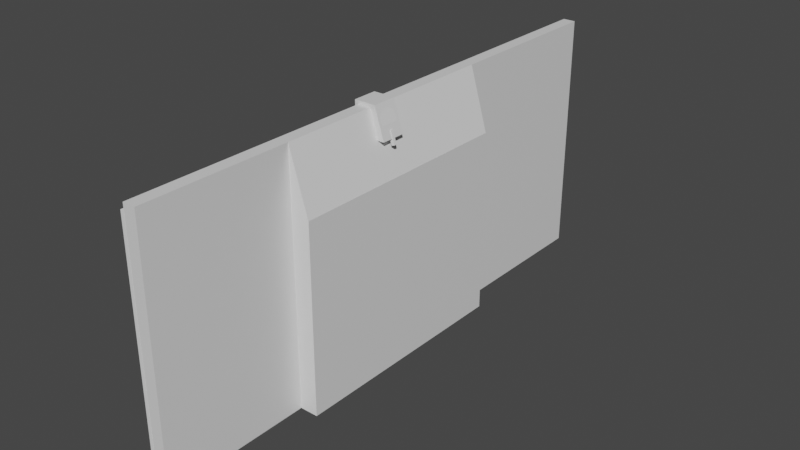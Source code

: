 # Source: watch-mount.blend  (saved by Blender 3.3.6; exported with 4.5.12 LTS)
import bpy
from mathutils import Matrix  # noqa: F401  (used for matrix-valued properties, if any)

bpy.ops.wm.read_factory_settings(use_empty=True)
scene = bpy.context.scene
scene.name = 'Scene'

# ---- materials (node trees are filled in below, after node groups)
mat_material = bpy.data.materials.new('Material')
mat_material.alpha_threshold = 0.0
mat_material.use_transparent_shadow = False
mat_material.line_color = (0.0, 0.0, 0.0, 1.0)

# ---- material node trees
mat_material.use_nodes = True; mat_material.node_tree.nodes.clear()
_N = mat_material.node_tree.nodes; _L = mat_material.node_tree.links
n0 = _N.new('ShaderNodeOutputMaterial'); n0.name = 'Material Output'; n0.location = (300, 300)
n1 = _N.new('ShaderNodeBsdfPrincipled'); n1.name = 'Principled BSDF'; n1.location = (10, 300)
n1.distribution = 'GGX'
n1.subsurface_method = 'RANDOM_WALK_SKIN'
n1.inputs[2].default_value = 0.4
n1.inputs[3].default_value = 1.45
n1.inputs[27].default_value = (0.0, 0.0, 0.0, 1.0)
n1.inputs[28].default_value = 1.0
_L.new(n1.outputs[0], n0.inputs[0])
n0.is_active_output = True

# ---- world
world_world = bpy.data.worlds.new('World'); scene.world = world_world
world_world.use_nodes = True; world_world.node_tree.nodes.clear()
_N = world_world.node_tree.nodes; _L = world_world.node_tree.links
n0 = _N.new('ShaderNodeOutputWorld'); n0.name = 'World Output'; n0.location = (300, 300)
n1 = _N.new('ShaderNodeBackground'); n1.name = 'Background'; n1.location = (10, 300)
n1.inputs[0].default_value = (0.05088, 0.05088, 0.05088, 1.0)
_L.new(n1.outputs[0], n0.inputs[0])
n0.is_active_output = True
world_world.color = (0.05088, 0.05088, 0.05088)
world_world.use_sun_shadow = False
world_world.sun_shadow_jitter_overblur = 0.0

# ---- meshes
me_cube = bpy.data.meshes.new('Cube')
me_cube.from_pydata([(0.9207, 0.3, 1.0), (1.768, 0.3, -5.0), (0.9207, -0.3, 1.0), (1.768, -0.3, -5.0), (-1.0, 0.3, 1.0), (-1.0, 0.3, -5.0), (-1.0, -0.3, 1.0), (-1.0, -0.3, -5.0), (1.625, 0.2669, 1.22)], [], [(0, 4, 6, 2), (3, 2, 6, 7), (7, 6, 4, 5), (5, 1, 3, 7), (1, 0, 2, 3), (5, 4, 0, 1)])
_uv = me_cube.uv_layers.new(name='UVMap')
_uv.uv.foreach_set('vector', [0.625, 0.5, 0.875, 0.5, 0.875, 0.75, 0.625, 0.75, 0.375, 0.75, 0.625, 0.75, 0.625, 1.0, 0.375, 1.0, 0.375, 0.0, 0.625, 0.0, 0.625, 0.25, 0.375, 0.25, 0.125, 0.5, 0.375, 0.5, 0.375, 0.75, 0.125, 0.75, 0.375, 0.5, 0.625, 0.5, 0.625, 0.75, 0.375, 0.75, 0.375, 0.25, 0.625, 0.25, 0.625, 0.5, 0.375, 0.5])
me_cube.materials.append(mat_material)
me_cube.use_mirror_vertex_groups = False
me_cube.update()
me_cube_005 = bpy.data.meshes.new('Cube.005')
me_cube_005.from_pydata([(1.0, 1.0, 1.0), (1.0, 1.0, -1.0), (1.0, -0.8333, 1.0), (1.0, -0.8333, -1.0), (-1.0, 1.0, 1.0), (-1.0, 1.0, -1.0), (-1.0, -0.8333, 1.0), (-1.0, -0.8333, -1.0), (1.0, 1.0, -1.0), (1.0, -0.8333, -1.0)], [(9, 8)], [(0, 4, 6, 2), (3, 2, 6, 7), (7, 6, 4, 5), (5, 1, 3, 7), (1, 0, 2, 3), (5, 4, 0, 1)])
_uv = me_cube_005.uv_layers.new(name='UVMap')
_uv.uv.foreach_set('vector', [0.625, 0.5, 0.875, 0.5, 0.875, 0.75, 0.625, 0.75, 0.375, 0.75, 0.625, 0.75, 0.625, 1.0, 0.375, 1.0, 0.375, 0.0, 0.625, 0.0, 0.625, 0.25, 0.375, 0.25, 0.125, 0.5, 0.375, 0.5, 0.375, 0.75, 0.125, 0.75, 0.375, 0.5, 0.625, 0.5, 0.625, 0.75, 0.375, 0.75, 0.375, 0.25, 0.625, 0.25, 0.625, 0.5, 0.375, 0.5])
me_cube_005.materials.append(mat_material)
me_cube_005.use_mirror_vertex_groups = False
me_cube_005.update()
me_cube_006 = bpy.data.meshes.new('Cube.006')
me_cube_006.from_pydata([(1.0, 1.0, 1.0), (1.0, 1.0, -1.0), (1.0, -0.8333, 1.0), (1.0, -0.8333, -1.0), (-1.0, 1.0, 1.0), (-1.0, 1.0, -1.0), (-1.0, -0.8333, 1.0), (-1.0, -0.8333, -1.0), (1.0, 1.0, -1.0), (1.0, -0.8333, -1.0)], [(9, 8)], [(0, 4, 6, 2), (3, 2, 6, 7), (7, 6, 4, 5), (5, 1, 3, 7), (1, 0, 2, 3), (5, 4, 0, 1)])
_uv = me_cube_006.uv_layers.new(name='UVMap')
_uv.uv.foreach_set('vector', [0.625, 0.5, 0.875, 0.5, 0.875, 0.75, 0.625, 0.75, 0.375, 0.75, 0.625, 0.75, 0.625, 1.0, 0.375, 1.0, 0.375, 0.0, 0.625, 0.0, 0.625, 0.25, 0.375, 0.25, 0.125, 0.5, 0.375, 0.5, 0.375, 0.75, 0.125, 0.75, 0.375, 0.5, 0.625, 0.5, 0.625, 0.75, 0.375, 0.75, 0.375, 0.25, 0.625, 0.25, 0.625, 0.5, 0.375, 0.5])
me_cube_006.materials.append(mat_material)
me_cube_006.use_mirror_vertex_groups = False
me_cube_006.update()
me_cube_007 = bpy.data.meshes.new('Cube.007')
me_cube_007.from_pydata([(-0.034, -0.034, -0.034), (-0.034, -0.034, 0.034), (-0.034, 0.034, -0.034), (-0.034, 0.034, 0.034), (0.034, -0.034, -0.034), (-0.034, -0.034, 0.034), (0.034, 0.034, -0.034), (-0.034, 0.034, 0.034)], [], [(0, 1, 3, 2), (2, 3, 7, 6), (6, 7, 5, 4), (4, 5, 1, 0), (2, 6, 4, 0), (7, 3, 1, 5)])
_uv = me_cube_007.uv_layers.new(name='UVMap')
_uv.uv.foreach_set('vector', [0.375, 0.0, 0.625, 0.0, 0.625, 0.25, 0.375, 0.25, 0.375, 0.25, 0.625, 0.25, 0.625, 0.5, 0.375, 0.5, 0.375, 0.5, 0.625, 0.5, 0.625, 0.75, 0.375, 0.75, 0.375, 0.75, 0.625, 0.75, 0.625, 1.0, 0.375, 1.0, 0.125, 0.5, 0.375, 0.5, 0.375, 0.75, 0.125, 0.75, 0.625, 0.5, 0.875, 0.5, 0.875, 0.75, 0.625, 0.75])
me_cube_007.update()
me_cube_001 = bpy.data.meshes.new('Cube.001')
me_cube_001.from_pydata([(-0.000331, -0.005, -0.003644), (-0.000331, -0.005, 0.005), (-0.000331, 0.005, -0.003644), (-0.000331, 0.005, 0.005), (0.005, -0.005, -0.003644), (0.005, -0.005, 0.005), (0.005, 0.005, -0.003644), (0.005, 0.005, 0.005)], [], [(0, 1, 3, 2), (2, 3, 7, 6), (6, 7, 5, 4), (4, 5, 1, 0), (2, 6, 4, 0), (7, 3, 1, 5)])
_uv = me_cube_001.uv_layers.new(name='UVMap')
_uv.uv.foreach_set('vector', [0.375, 0.0, 0.625, 0.0, 0.625, 0.25, 0.375, 0.25, 0.375, 0.25, 0.625, 0.25, 0.625, 0.5, 0.375, 0.5, 0.375, 0.5, 0.625, 0.5, 0.625, 0.75, 0.375, 0.75, 0.375, 0.75, 0.625, 0.75, 0.625, 1.0, 0.375, 1.0, 0.125, 0.5, 0.375, 0.5, 0.375, 0.75, 0.125, 0.75, 0.625, 0.5, 0.875, 0.5, 0.875, 0.75, 0.625, 0.75])
me_cube_001.update()
me_cylinder_001 = bpy.data.meshes.new('Cylinder.001')
me_cylinder_001.from_pydata([(0.0, 0.01385, -0.003325), (0.0, 0.01385, 0.003325), (0.0006793, 0.01383, -0.003325), (0.0006793, 0.01383, 0.003325), (0.001357, 0.01378, -0.003325), (0.001357, 0.01378, 0.003325), (0.002031, 0.0137, -0.003325), (0.002031, 0.0137, 0.003325), (0.002701, 0.01358, -0.003325), (0.002701, 0.01358, 0.003325), (0.003364, 0.01343, -0.003325), (0.003364, 0.01343, 0.003325), (0.004019, 0.01325, -0.003325), (0.004019, 0.01325, 0.003325), (0.004664, 0.01304, -0.003325), (0.004664, 0.01304, 0.003325), (0.005298, 0.01279, -0.003325), (0.005298, 0.01279, 0.003325), (0.00592, 0.01252, -0.003325), (0.00592, 0.01252, 0.003325), (0.006526, 0.01221, -0.003325), (0.006526, 0.01221, 0.003325), (0.007118, 0.01188, -0.003325), (0.007118, 0.01188, 0.003325), (0.007692, 0.01151, -0.003325), (0.007692, 0.01151, 0.003325), (0.008247, 0.01112, -0.003325), (0.008247, 0.01112, 0.003325), (0.008783, 0.0107, -0.003325), (0.008783, 0.0107, 0.003325), (0.009298, 0.01026, -0.003325), (0.009298, 0.01026, 0.003325), (0.00979, 0.00979, -0.003325), (0.00979, 0.00979, 0.003325), (0.01026, 0.009298, -0.003325), (0.01026, 0.009298, 0.003325), (0.0107, 0.008783, -0.003325), (0.0107, 0.008783, 0.003325), (0.01112, 0.008247, -0.003325), (0.01112, 0.008247, 0.003325), (0.01151, 0.007692, -0.003325), (0.01151, 0.007692, 0.003325), (0.01188, 0.007118, -0.003325), (0.01188, 0.007118, 0.003325), (0.01221, 0.006526, -0.003325), (0.01221, 0.006526, 0.003325), (0.01252, 0.00592, -0.003325), (0.01252, 0.00592, 0.003325), (0.01279, 0.005298, -0.003325), (0.01279, 0.005298, 0.003325), (0.01304, 0.004664, -0.003325), (0.01304, 0.004664, 0.003325), (0.01325, 0.004019, -0.003325), (0.01325, 0.004019, 0.003325), (0.01343, 0.003364, -0.003325), (0.01343, 0.003364, 0.003325), (0.01358, 0.002701, -0.003325), (0.01358, 0.002701, 0.003325), (0.0137, 0.002031, -0.003325), (0.0137, 0.002031, 0.003325), (0.01378, 0.001357, -0.003325), (0.01378, 0.001357, 0.003325), (0.01383, 0.0006793, -0.003325), (0.01383, 0.0006793, 0.003325), (0.01385, 0.0, -0.003325), (0.01385, 0.0, 0.003325), (0.01383, -0.0006793, -0.003325), (0.01383, -0.0006793, 0.003325), (0.01378, -0.001357, -0.003325), (0.01378, -0.001357, 0.003325), (0.0137, -0.002031, -0.003325), (0.0137, -0.002031, 0.003325), (0.01358, -0.002701, -0.003325), (0.01358, -0.002701, 0.003325), (0.01343, -0.003364, -0.003325), (0.01343, -0.003364, 0.003325), (0.01325, -0.004019, -0.003325), (0.01325, -0.004019, 0.003325), (0.01304, -0.004664, -0.003325), (0.01304, -0.004664, 0.003325), (0.01279, -0.005298, -0.003325), (0.01279, -0.005298, 0.003325), (0.01252, -0.00592, -0.003325), (0.01252, -0.00592, 0.003325), (0.01221, -0.006526, -0.003325), (0.01221, -0.006526, 0.003325), (0.01188, -0.007118, -0.003325), (0.01188, -0.007118, 0.003325), (0.01151, -0.007692, -0.003325), (0.01151, -0.007692, 0.003325), (0.01112, -0.008247, -0.003325), (0.01112, -0.008247, 0.003325), (0.0107, -0.008783, -0.003325), (0.0107, -0.008783, 0.003325), (0.01026, -0.009298, -0.003325), (0.01026, -0.009298, 0.003325), (0.00979, -0.00979, -0.003325), (0.00979, -0.00979, 0.003325), (0.009298, -0.01026, -0.003325), (0.009298, -0.01026, 0.003325), (0.008783, -0.0107, -0.003325), (0.008783, -0.0107, 0.003325), (0.008247, -0.01112, -0.003325), (0.008247, -0.01112, 0.003325), (0.007692, -0.01151, -0.003325), (0.007692, -0.01151, 0.003325), (0.007118, -0.01188, -0.003325), (0.007118, -0.01188, 0.003325), (0.006526, -0.01221, -0.003325), (0.006526, -0.01221, 0.003325), (0.00592, -0.01252, -0.003325), (0.00592, -0.01252, 0.003325), (0.005298, -0.01279, -0.003325), (0.005298, -0.01279, 0.003325), (0.004664, -0.01304, -0.003325), (0.004664, -0.01304, 0.003325), (0.004019, -0.01325, -0.003325), (0.004019, -0.01325, 0.003325), (0.003364, -0.01343, -0.003325), (0.003364, -0.01343, 0.003325), (0.002701, -0.01358, -0.003325), (0.002701, -0.01358, 0.003325), (0.002031, -0.0137, -0.003325), (0.002031, -0.0137, 0.003325), (0.001357, -0.01378, -0.003325), (0.001357, -0.01378, 0.003325), (0.0006793, -0.01383, -0.003325), (0.0006793, -0.01383, 0.003325), (0.0, -0.01385, -0.003325), (0.0, -0.01385, 0.003325), (-0.0006793, -0.01383, -0.003325), (-0.0006793, -0.01383, 0.003325), (-0.001357, -0.01378, -0.003325), (-0.001357, -0.01378, 0.003325), (-0.002031, -0.0137, -0.003325), (-0.002031, -0.0137, 0.003325), (-0.002701, -0.01358, -0.003325), (-0.002701, -0.01358, 0.003325), (-0.003364, -0.01343, -0.003325), (-0.003364, -0.01343, 0.003325), (-0.004019, -0.01325, -0.003325), (-0.004019, -0.01325, 0.003325), (-0.004664, -0.01304, -0.003325), (-0.004664, -0.01304, 0.003325), (-0.005298, -0.01279, -0.003325), (-0.005298, -0.01279, 0.003325), (-0.00592, -0.01252, -0.003325), (-0.00592, -0.01252, 0.003325), (-0.006526, -0.01221, -0.003325), (-0.006526, -0.01221, 0.003325), (-0.007118, -0.01188, -0.003325), (-0.007118, -0.01188, 0.003325), (-0.007692, -0.01151, -0.003325), (-0.007692, -0.01151, 0.003325), (-0.008247, -0.01112, -0.003325), (-0.008247, -0.01112, 0.003325), (-0.008783, -0.0107, -0.003325), (-0.008783, -0.0107, 0.003325), (-0.009298, -0.01026, -0.003325), (-0.009298, -0.01026, 0.003325), (-0.00979, -0.00979, -0.003325), (-0.00979, -0.00979, 0.003325), (-0.01026, -0.009298, -0.003325), (-0.01026, -0.009298, 0.003325), (-0.0107, -0.008783, -0.003325), (-0.0107, -0.008783, 0.003325), (-0.01112, -0.008247, -0.003325), (-0.01112, -0.008247, 0.003325), (-0.01151, -0.007692, -0.003325), (-0.01151, -0.007692, 0.003325), (-0.01188, -0.007118, -0.003325), (-0.01188, -0.007118, 0.003325), (-0.01221, -0.006526, -0.003325), (-0.01221, -0.006526, 0.003325), (-0.01252, -0.00592, -0.003325), (-0.01252, -0.00592, 0.003325), (-0.01279, -0.005298, -0.003325), (-0.01279, -0.005298, 0.003325), (-0.01304, -0.004664, -0.003325), (-0.01304, -0.004664, 0.003325), (-0.01325, -0.004019, -0.003325), (-0.01325, -0.004019, 0.003325), (-0.01343, -0.003364, -0.003325), (-0.01343, -0.003364, 0.003325), (-0.01358, -0.002701, -0.003325), (-0.01358, -0.002701, 0.003325), (-0.0137, -0.002031, -0.003325), (-0.0137, -0.002031, 0.003325), (-0.01378, -0.001357, -0.003325), (-0.01378, -0.001357, 0.003325), (-0.01383, -0.0006793, -0.003325), (-0.01383, -0.0006793, 0.003325), (-0.01385, 0.0, -0.003325), (-0.01385, 0.0, 0.003325), (-0.01383, 0.0006793, -0.003325), (-0.01383, 0.0006793, 0.003325), (-0.01378, 0.001357, -0.003325), (-0.01378, 0.001357, 0.003325), (-0.0137, 0.002031, -0.003325), (-0.0137, 0.002031, 0.003325), (-0.01358, 0.002701, -0.003325), (-0.01358, 0.002701, 0.003325), (-0.01343, 0.003364, -0.003325), (-0.01343, 0.003364, 0.003325), (-0.01325, 0.004019, -0.003325), (-0.01325, 0.004019, 0.003325), (-0.01304, 0.004664, -0.003325), (-0.01304, 0.004664, 0.003325), (-0.01279, 0.005298, -0.003325), (-0.01279, 0.005298, 0.003325), (-0.01252, 0.00592, -0.003325), (-0.01252, 0.00592, 0.003325), (-0.01221, 0.006526, -0.003325), (-0.01221, 0.006526, 0.003325), (-0.01188, 0.007118, -0.003325), (-0.01188, 0.007118, 0.003325), (-0.01151, 0.007692, -0.003325), (-0.01151, 0.007692, 0.003325), (-0.01112, 0.008247, -0.003325), (-0.01112, 0.008247, 0.003325), (-0.0107, 0.008783, -0.003325), (-0.0107, 0.008783, 0.003325), (-0.01026, 0.009298, -0.003325), (-0.01026, 0.009298, 0.003325), (-0.00979, 0.00979, -0.003325), (-0.00979, 0.00979, 0.003325), (-0.009298, 0.01026, -0.003325), (-0.009298, 0.01026, 0.003325), (-0.008783, 0.0107, -0.003325), (-0.008783, 0.0107, 0.003325), (-0.008247, 0.01112, -0.003325), (-0.008247, 0.01112, 0.003325), (-0.007692, 0.01151, -0.003325), (-0.007692, 0.01151, 0.003325), (-0.007118, 0.01188, -0.003325), (-0.007118, 0.01188, 0.003325), (-0.006526, 0.01221, -0.003325), (-0.006526, 0.01221, 0.003325), (-0.00592, 0.01252, -0.003325), (-0.00592, 0.01252, 0.003325), (-0.005298, 0.01279, -0.003325), (-0.005298, 0.01279, 0.003325), (-0.004664, 0.01304, -0.003325), (-0.004664, 0.01304, 0.003325), (-0.004019, 0.01325, -0.003325), (-0.004019, 0.01325, 0.003325), (-0.003364, 0.01343, -0.003325), (-0.003364, 0.01343, 0.003325), (-0.002701, 0.01358, -0.003325), (-0.002701, 0.01358, 0.003325), (-0.002031, 0.0137, -0.003325), (-0.002031, 0.0137, 0.003325), (-0.001357, 0.01378, -0.003325), (-0.001357, 0.01378, 0.003325), (-0.0006793, 0.01383, -0.003325), (-0.0006793, 0.01383, 0.003325)], [], [(0, 1, 3, 2), (2, 3, 5, 4), (4, 5, 7, 6), (6, 7, 9, 8), (8, 9, 11, 10), (10, 11, 13, 12), (12, 13, 15, 14), (14, 15, 17, 16), (16, 17, 19, 18), (18, 19, 21, 20), (20, 21, 23, 22), (22, 23, 25, 24), (24, 25, 27, 26), (26, 27, 29, 28), (28, 29, 31, 30), (30, 31, 33, 32), (32, 33, 35, 34), (34, 35, 37, 36), (36, 37, 39, 38), (38, 39, 41, 40), (40, 41, 43, 42), (42, 43, 45, 44), (44, 45, 47, 46), (46, 47, 49, 48), (48, 49, 51, 50), (50, 51, 53, 52), (52, 53, 55, 54), (54, 55, 57, 56), (56, 57, 59, 58), (58, 59, 61, 60), (60, 61, 63, 62), (62, 63, 65, 64), (64, 65, 67, 66), (66, 67, 69, 68), (68, 69, 71, 70), (70, 71, 73, 72), (72, 73, 75, 74), (74, 75, 77, 76), (76, 77, 79, 78), (78, 79, 81, 80), (80, 81, 83, 82), (82, 83, 85, 84), (84, 85, 87, 86), (86, 87, 89, 88), (88, 89, 91, 90), (90, 91, 93, 92), (92, 93, 95, 94), (94, 95, 97, 96), (96, 97, 99, 98), (98, 99, 101, 100), (100, 101, 103, 102), (102, 103, 105, 104), (104, 105, 107, 106), (106, 107, 109, 108), (108, 109, 111, 110), (110, 111, 113, 112), (112, 113, 115, 114), (114, 115, 117, 116), (116, 117, 119, 118), (118, 119, 121, 120), (120, 121, 123, 122), (122, 123, 125, 124), (124, 125, 127, 126), (126, 127, 129, 128), (128, 129, 131, 130), (130, 131, 133, 132), (132, 133, 135, 134), (134, 135, 137, 136), (136, 137, 139, 138), (138, 139, 141, 140), (140, 141, 143, 142), (142, 143, 145, 144), (144, 145, 147, 146), (146, 147, 149, 148), (148, 149, 151, 150), (150, 151, 153, 152), (152, 153, 155, 154), (154, 155, 157, 156), (156, 157, 159, 158), (158, 159, 161, 160), (160, 161, 163, 162), (162, 163, 165, 164), (164, 165, 167, 166), (166, 167, 169, 168), (168, 169, 171, 170), (170, 171, 173, 172), (172, 173, 175, 174), (174, 175, 177, 176), (176, 177, 179, 178), (178, 179, 181, 180), (180, 181, 183, 182), (182, 183, 185, 184), (184, 185, 187, 186), (186, 187, 189, 188), (188, 189, 191, 190), (190, 191, 193, 192), (192, 193, 195, 194), (194, 195, 197, 196), (196, 197, 199, 198), (198, 199, 201, 200), (200, 201, 203, 202), (202, 203, 205, 204), (204, 205, 207, 206), (206, 207, 209, 208), (208, 209, 211, 210), (210, 211, 213, 212), (212, 213, 215, 214), (214, 215, 217, 216), (216, 217, 219, 218), (218, 219, 221, 220), (220, 221, 223, 222), (222, 223, 225, 224), (224, 225, 227, 226), (226, 227, 229, 228), (228, 229, 231, 230), (230, 231, 233, 232), (232, 233, 235, 234), (234, 235, 237, 236), (236, 237, 239, 238), (238, 239, 241, 240), (240, 241, 243, 242), (242, 243, 245, 244), (244, 245, 247, 246), (246, 247, 249, 248), (248, 249, 251, 250), (250, 251, 253, 252), (3, 1, 255, 253, 251, 249, 247, 245, 243, 241, 239, 237, 235, 233, 231, 229, 227, 225, 223, 221, 219, 217, 215, 213, 211, 209, 207, 205, 203, 201, 199, 197, 195, 193, 191, 189, 187, 185, 183, 181, 179, 177, 175, 173, 171, 169, 167, 165, 163, 161, 159, 157, 155, 153, 151, 149, 147, 145, 143, 141, 139, 137, 135, 133, 131, 129, 127, 125, 123, 121, 119, 117, 115, 113, 111, 109, 107, 105, 103, 101, 99, 97, 95, 93, 91, 89, 87, 85, 83, 81, 79, 77, 75, 73, 71, 69, 67, 65, 63, 61, 59, 57, 55, 53, 51, 49, 47, 45, 43, 41, 39, 37, 35, 33, 31, 29, 27, 25, 23, 21, 19, 17, 15, 13, 11, 9, 7, 5), (252, 253, 255, 254), (254, 255, 1, 0), (0, 2, 4, 6, 8, 10, 12, 14, 16, 18, 20, 22, 24, 26, 28, 30, 32, 34, 36, 38, 40, 42, 44, 46, 48, 50, 52, 54, 56, 58, 60, 62, 64, 66, 68, 70, 72, 74, 76, 78, 80, 82, 84, 86, 88, 90, 92, 94, 96, 98, 100, 102, 104, 106, 108, 110, 112, 114, 116, 118, 120, 122, 124, 126, 128, 130, 132, 134, 136, 138, 140, 142, 144, 146, 148, 150, 152, 154, 156, 158, 160, 162, 164, 166, 168, 170, 172, 174, 176, 178, 180, 182, 184, 186, 188, 190, 192, 194, 196, 198, 200, 202, 204, 206, 208, 210, 212, 214, 216, 218, 220, 222, 224, 226, 228, 230, 232, 234, 236, 238, 240, 242, 244, 246, 248, 250, 252, 254)])
_uv = me_cylinder_001.uv_layers.new(name='UVMap')
_uv.uv.foreach_set('vector', [1.0, 0.5, 1.0, 1.0, 0.9922, 1.0, 0.9922, 0.5, 0.9922, 0.5, 0.9922, 1.0, 0.9844, 1.0, 0.9844, 0.5, 0.9844, 0.5, 0.9844, 1.0, 0.9766, 1.0, 0.9766, 0.5, 0.9766, 0.5, 0.9766, 1.0, 0.9688, 1.0, 0.9688, 0.5, 0.9688, 0.5, 0.9688, 1.0, 0.9609, 1.0, 0.9609, 0.5, 0.9609, 0.5, 0.9609, 1.0, 0.9531, 1.0, 0.9531, 0.5, 0.9531, 0.5, 0.9531, 1.0, 0.9453, 1.0, 0.9453, 0.5, 0.9453, 0.5, 0.9453, 1.0, 0.9375, 1.0, 0.9375, 0.5, 0.9375, 0.5, 0.9375, 1.0, 0.9297, 1.0, 0.9297, 0.5, 0.9297, 0.5, 0.9297, 1.0, 0.9219, 1.0, 0.9219, 0.5, 0.9219, 0.5, 0.9219, 1.0, 0.9141, 1.0, 0.9141, 0.5, 0.9141, 0.5, 0.9141, 1.0, 0.9062, 1.0, 0.9062, 0.5, 0.9062, 0.5, 0.9062, 1.0, 0.8984, 1.0, 0.8984, 0.5, 0.8984, 0.5, 0.8984, 1.0, 0.8906, 1.0, 0.8906, 0.5, 0.8906, 0.5, 0.8906, 1.0, 0.8828, 1.0, 0.8828, 0.5, 0.8828, 0.5, 0.8828, 1.0, 0.875, 1.0, 0.875, 0.5, 0.875, 0.5, 0.875, 1.0, 0.8672, 1.0, 0.8672, 0.5, 0.8672, 0.5, 0.8672, 1.0, 0.8594, 1.0, 0.8594, 0.5, 0.8594, 0.5, 0.8594, 1.0, 0.8516, 1.0, 0.8516, 0.5, 0.8516, 0.5, 0.8516, 1.0, 0.8438, 1.0, 0.8438, 0.5, 0.8438, 0.5, 0.8438, 1.0, 0.8359, 1.0, 0.8359, 0.5, 0.8359, 0.5, 0.8359, 1.0, 0.8281, 1.0, 0.8281, 0.5, 0.8281, 0.5, 0.8281, 1.0, 0.8203, 1.0, 0.8203, 0.5, 0.8203, 0.5, 0.8203, 1.0, 0.8125, 1.0, 0.8125, 0.5, 0.8125, 0.5, 0.8125, 1.0, 0.8047, 1.0, 0.8047, 0.5, 0.8047, 0.5, 0.8047, 1.0, 0.7969, 1.0, 0.7969, 0.5, 0.7969, 0.5, 0.7969, 1.0, 0.7891, 1.0, 0.7891, 0.5, 0.7891, 0.5, 0.7891, 1.0, 0.7812, 1.0, 0.7812, 0.5, 0.7812, 0.5, 0.7812, 1.0, 0.7734, 1.0, 0.7734, 0.5, 0.7734, 0.5, 0.7734, 1.0, 0.7656, 1.0, 0.7656, 0.5, 0.7656, 0.5, 0.7656, 1.0, 0.7578, 1.0, 0.7578, 0.5, 0.7578, 0.5, 0.7578, 1.0, 0.75, 1.0, 0.75, 0.5, 0.75, 0.5, 0.75, 1.0, 0.7422, 1.0, 0.7422, 0.5, 0.7422, 0.5, 0.7422, 1.0, 0.7344, 1.0, 0.7344, 0.5, 0.7344, 0.5, 0.7344, 1.0, 0.7266, 1.0, 0.7266, 0.5, 0.7266, 0.5, 0.7266, 1.0, 0.7188, 1.0, 0.7188, 0.5, 0.7188, 0.5, 0.7188, 1.0, 0.7109, 1.0, 0.7109, 0.5, 0.7109, 0.5, 0.7109, 1.0, 0.7031, 1.0, 0.7031, 0.5, 0.7031, 0.5, 0.7031, 1.0, 0.6953, 1.0, 0.6953, 0.5, 0.6953, 0.5, 0.6953, 1.0, 0.6875, 1.0, 0.6875, 0.5, 0.6875, 0.5, 0.6875, 1.0, 0.6797, 1.0, 0.6797, 0.5, 0.6797, 0.5, 0.6797, 1.0, 0.6719, 1.0, 0.6719, 0.5, 0.6719, 0.5, 0.6719, 1.0, 0.6641, 1.0, 0.6641, 0.5, 0.6641, 0.5, 0.6641, 1.0, 0.6562, 1.0, 0.6562, 0.5, 0.6562, 0.5, 0.6562, 1.0, 0.6484, 1.0, 0.6484, 0.5, 0.6484, 0.5, 0.6484, 1.0, 0.6406, 1.0, 0.6406, 0.5, 0.6406, 0.5, 0.6406, 1.0, 0.6328, 1.0, 0.6328, 0.5, 0.6328, 0.5, 0.6328, 1.0, 0.625, 1.0, 0.625, 0.5, 0.625, 0.5, 0.625, 1.0, 0.6172, 1.0, 0.6172, 0.5, 0.6172, 0.5, 0.6172, 1.0, 0.6094, 1.0, 0.6094, 0.5, 0.6094, 0.5, 0.6094, 1.0, 0.6016, 1.0, 0.6016, 0.5, 0.6016, 0.5, 0.6016, 1.0, 0.5938, 1.0, 0.5938, 0.5, 0.5938, 0.5, 0.5938, 1.0, 0.5859, 1.0, 0.5859, 0.5, 0.5859, 0.5, 0.5859, 1.0, 0.5781, 1.0, 0.5781, 0.5, 0.5781, 0.5, 0.5781, 1.0, 0.5703, 1.0, 0.5703, 0.5, 0.5703, 0.5, 0.5703, 1.0, 0.5625, 1.0, 0.5625, 0.5, 0.5625, 0.5, 0.5625, 1.0, 0.5547, 1.0, 0.5547, 0.5, 0.5547, 0.5, 0.5547, 1.0, 0.5469, 1.0, 0.5469, 0.5, 0.5469, 0.5, 0.5469, 1.0, 0.5391, 1.0, 0.5391, 0.5, 0.5391, 0.5, 0.5391, 1.0, 0.5312, 1.0, 0.5312, 0.5, 0.5312, 0.5, 0.5312, 1.0, 0.5234, 1.0, 0.5234, 0.5, 0.5234, 0.5, 0.5234, 1.0, 0.5156, 1.0, 0.5156, 0.5, 0.5156, 0.5, 0.5156, 1.0, 0.5078, 1.0, 0.5078, 0.5, 0.5078, 0.5, 0.5078, 1.0, 0.5, 1.0, 0.5, 0.5, 0.5, 0.5, 0.5, 1.0, 0.4922, 1.0, 0.4922, 0.5, 0.4922, 0.5, 0.4922, 1.0, 0.4844, 1.0, 0.4844, 0.5, 0.4844, 0.5, 0.4844, 1.0, 0.4766, 1.0, 0.4766, 0.5, 0.4766, 0.5, 0.4766, 1.0, 0.4688, 1.0, 0.4688, 0.5, 0.4688, 0.5, 0.4688, 1.0, 0.4609, 1.0, 0.4609, 0.5, 0.4609, 0.5, 0.4609, 1.0, 0.4531, 1.0, 0.4531, 0.5, 0.4531, 0.5, 0.4531, 1.0, 0.4453, 1.0, 0.4453, 0.5, 0.4453, 0.5, 0.4453, 1.0, 0.4375, 1.0, 0.4375, 0.5, 0.4375, 0.5, 0.4375, 1.0, 0.4297, 1.0, 0.4297, 0.5, 0.4297, 0.5, 0.4297, 1.0, 0.4219, 1.0, 0.4219, 0.5, 0.4219, 0.5, 0.4219, 1.0, 0.4141, 1.0, 0.4141, 0.5, 0.4141, 0.5, 0.4141, 1.0, 0.4062, 1.0, 0.4062, 0.5, 0.4062, 0.5, 0.4062, 1.0, 0.3984, 1.0, 0.3984, 0.5, 0.3984, 0.5, 0.3984, 1.0, 0.3906, 1.0, 0.3906, 0.5, 0.3906, 0.5, 0.3906, 1.0, 0.3828, 1.0, 0.3828, 0.5, 0.3828, 0.5, 0.3828, 1.0, 0.375, 1.0, 0.375, 0.5, 0.375, 0.5, 0.375, 1.0, 0.3672, 1.0, 0.3672, 0.5, 0.3672, 0.5, 0.3672, 1.0, 0.3594, 1.0, 0.3594, 0.5, 0.3594, 0.5, 0.3594, 1.0, 0.3516, 1.0, 0.3516, 0.5, 0.3516, 0.5, 0.3516, 1.0, 0.3438, 1.0, 0.3438, 0.5, 0.3438, 0.5, 0.3438, 1.0, 0.3359, 1.0, 0.3359, 0.5, 0.3359, 0.5, 0.3359, 1.0, 0.3281, 1.0, 0.3281, 0.5, 0.3281, 0.5, 0.3281, 1.0, 0.3203, 1.0, 0.3203, 0.5, 0.3203, 0.5, 0.3203, 1.0, 0.3125, 1.0, 0.3125, 0.5, 0.3125, 0.5, 0.3125, 1.0, 0.3047, 1.0, 0.3047, 0.5, 0.3047, 0.5, 0.3047, 1.0, 0.2969, 1.0, 0.2969, 0.5, 0.2969, 0.5, 0.2969, 1.0, 0.2891, 1.0, 0.2891, 0.5, 0.2891, 0.5, 0.2891, 1.0, 0.2812, 1.0, 0.2812, 0.5, 0.2812, 0.5, 0.2812, 1.0, 0.2734, 1.0, 0.2734, 0.5, 0.2734, 0.5, 0.2734, 1.0, 0.2656, 1.0, 0.2656, 0.5, 0.2656, 0.5, 0.2656, 1.0, 0.2578, 1.0, 0.2578, 0.5, 0.2578, 0.5, 0.2578, 1.0, 0.25, 1.0, 0.25, 0.5, 0.25, 0.5, 0.25, 1.0, 0.2422, 1.0, 0.2422, 0.5, 0.2422, 0.5, 0.2422, 1.0, 0.2344, 1.0, 0.2344, 0.5, 0.2344, 0.5, 0.2344, 1.0, 0.2266, 1.0, 0.2266, 0.5, 0.2266, 0.5, 0.2266, 1.0, 0.2188, 1.0, 0.2188, 0.5, 0.2188, 0.5, 0.2188, 1.0, 0.2109, 1.0, 0.2109, 0.5, 0.2109, 0.5, 0.2109, 1.0, 0.2031, 1.0, 0.2031, 0.5, 0.2031, 0.5, 0.2031, 1.0, 0.1953, 1.0, 0.1953, 0.5, 0.1953, 0.5, 0.1953, 1.0, 0.1875, 1.0, 0.1875, 0.5, 0.1875, 0.5, 0.1875, 1.0, 0.1797, 1.0, 0.1797, 0.5, 0.1797, 0.5, 0.1797, 1.0, 0.1719, 1.0, 0.1719, 0.5, 0.1719, 0.5, 0.1719, 1.0, 0.1641, 1.0, 0.1641, 0.5, 0.1641, 0.5, 0.1641, 1.0, 0.1562, 1.0, 0.1562, 0.5, 0.1562, 0.5, 0.1562, 1.0, 0.1484, 1.0, 0.1484, 0.5, 0.1484, 0.5, 0.1484, 1.0, 0.1406, 1.0, 0.1406, 0.5, 0.1406, 0.5, 0.1406, 1.0, 0.1328, 1.0, 0.1328, 0.5, 0.1328, 0.5, 0.1328, 1.0, 0.125, 1.0, 0.125, 0.5, 0.125, 0.5, 0.125, 1.0, 0.1172, 1.0, 0.1172, 0.5, 0.1172, 0.5, 0.1172, 1.0, 0.1094, 1.0, 0.1094, 0.5, 0.1094, 0.5, 0.1094, 1.0, 0.1016, 1.0, 0.1016, 0.5, 0.1016, 0.5, 0.1016, 1.0, 0.09375, 1.0, 0.09375, 0.5, 0.09375, 0.5, 0.09375, 1.0, 0.08594, 1.0, 0.08594, 0.5, 0.08594, 0.5, 0.08594, 1.0, 0.07812, 1.0, 0.07812, 0.5, 0.07812, 0.5, 0.07812, 1.0, 0.07031, 1.0, 0.07031, 0.5, 0.07031, 0.5, 0.07031, 1.0, 0.0625, 1.0, 0.0625, 0.5, 0.0625, 0.5, 0.0625, 1.0, 0.05469, 1.0, 0.05469, 0.5, 0.05469, 0.5, 0.05469, 1.0, 0.04688, 1.0, 0.04688, 0.5, 0.04688, 0.5, 0.04688, 1.0, 0.03906, 1.0, 0.03906, 0.5, 0.03906, 0.5, 0.03906, 1.0, 0.03125, 1.0, 0.03125, 0.5, 0.03125, 0.5, 0.03125, 1.0, 0.02344, 1.0, 0.02344, 0.5, 0.02344, 0.5, 0.02344, 1.0, 0.01562, 1.0, 0.01562, 0.5, 0.2618, 0.4897, 0.25, 0.49, 0.2382, 0.4897, 0.2265, 0.4888, 0.2148, 0.4874, 0.2032, 0.4854, 0.1917, 0.4828, 0.1803, 0.4797, 0.1691, 0.476, 0.1582, 0.4717, 0.1474, 0.467, 0.1369, 0.4617, 0.1266, 0.4559, 0.1167, 0.4496, 0.107, 0.4428, 0.09775, 0.4355, 0.08883, 0.4278, 0.08029, 0.4197, 0.07217, 0.4112, 0.06448, 0.4023, 0.05723, 0.393, 0.05045, 0.3833, 0.04415, 0.3734, 0.03834, 0.3631, 0.03304, 0.3526, 0.02827, 0.3418, 0.02403, 0.3309, 0.02033, 0.3197, 0.01719, 0.3083, 0.01461, 0.2968, 0.0126, 0.2852, 0.01116, 0.2735, 0.01029, 0.2618, 0.01, 0.25, 0.01029, 0.2382, 0.01116, 0.2265, 0.0126, 0.2148, 0.01461, 0.2032, 0.01719, 0.1917, 0.02033, 0.1803, 0.02403, 0.1691, 0.02827, 0.1582, 0.03304, 0.1474, 0.03834, 0.1369, 0.04415, 0.1266, 0.05045, 0.1167, 0.05723, 0.107, 0.06448, 0.09775, 0.07217, 0.08883, 0.08029, 0.08029, 0.08883, 0.07217, 0.09775, 0.06448, 0.107, 0.05723, 0.1167, 0.05045, 0.1266, 0.04415, 0.1369, 0.03834, 0.1474, 0.03304, 0.1582, 0.02827, 0.1691, 0.02403, 0.1803, 0.02033, 0.1917, 0.01719, 0.2032, 0.01461, 0.2148, 0.0126, 0.2265, 0.01116, 0.2382, 0.01029, 0.25, 0.01, 0.2618, 0.01029, 0.2735, 0.01116, 0.2852, 0.0126, 0.2968, 0.01461, 0.3083, 0.01719, 0.3197, 0.02033, 0.3309, 0.02403, 0.3418, 0.02827, 0.3526, 0.03304, 0.3631, 0.03834, 0.3734, 0.04415, 0.3833, 0.05045, 0.393, 0.05723, 0.4023, 0.06448, 0.4112, 0.07217, 0.4197, 0.08029, 0.4278, 0.08883, 0.4355, 0.09775, 0.4428, 0.107, 0.4496, 0.1167, 0.4559, 0.1266, 0.4617, 0.1369, 0.467, 0.1474, 0.4717, 0.1582, 0.476, 0.1691, 0.4797, 0.1803, 0.4828, 0.1917, 0.4854, 0.2032, 0.4874, 0.2148, 0.4888, 0.2265, 0.4897, 0.2382, 0.49, 0.25, 0.4897, 0.2618, 0.4888, 0.2735, 0.4874, 0.2852, 0.4854, 0.2968, 0.4828, 0.3083, 0.4797, 0.3197, 0.476, 0.3309, 0.4717, 0.3418, 0.467, 0.3526, 0.4617, 0.3631, 0.4559, 0.3734, 0.4496, 0.3833, 0.4428, 0.393, 0.4355, 0.4023, 0.4278, 0.4112, 0.4197, 0.4197, 0.4112, 0.4278, 0.4023, 0.4355, 0.393, 0.4428, 0.3833, 0.4496, 0.3734, 0.4559, 0.3631, 0.4617, 0.3526, 0.467, 0.3418, 0.4717, 0.3309, 0.476, 0.3197, 0.4797, 0.3083, 0.4828, 0.2968, 0.4854, 0.2852, 0.4874, 0.2735, 0.4888, 0.01562, 0.5, 0.01562, 1.0, 0.007812, 1.0, 0.007812, 0.5, 0.007812, 0.5, 0.007812, 1.0, 0.0, 1.0, 0.0, 0.5, 0.75, 0.49, 0.7618, 0.4897, 0.7735, 0.4888, 0.7852, 0.4874, 0.7968, 0.4854, 0.8083, 0.4828, 0.8197, 0.4797, 0.8309, 0.476, 0.8418, 0.4717, 0.8526, 0.467, 0.8631, 0.4617, 0.8734, 0.4559, 0.8833, 0.4496, 0.893, 0.4428, 0.9023, 0.4355, 0.9112, 0.4278, 0.9197, 0.4197, 0.9278, 0.4112, 0.9355, 0.4023, 0.9428, 0.393, 0.9496, 0.3833, 0.9559, 0.3734, 0.9617, 0.3631, 0.967, 0.3526, 0.9717, 0.3418, 0.976, 0.3309, 0.9797, 0.3197, 0.9828, 0.3083, 0.9854, 0.2968, 0.9874, 0.2852, 0.9888, 0.2735, 0.9897, 0.2618, 0.99, 0.25, 0.9897, 0.2382, 0.9888, 0.2265, 0.9874, 0.2148, 0.9854, 0.2032, 0.9828, 0.1917, 0.9797, 0.1803, 0.976, 0.1691, 0.9717, 0.1582, 0.967, 0.1474, 0.9617, 0.1369, 0.9559, 0.1266, 0.9496, 0.1167, 0.9428, 0.107, 0.9355, 0.09775, 0.9278, 0.08883, 0.9197, 0.08029, 0.9112, 0.07217, 0.9023, 0.06448, 0.893, 0.05723, 0.8833, 0.05045, 0.8734, 0.04415, 0.8631, 0.03834, 0.8526, 0.03304, 0.8418, 0.02827, 0.8309, 0.02403, 0.8197, 0.02033, 0.8083, 0.01719, 0.7968, 0.01461, 0.7852, 0.0126, 0.7735, 0.01116, 0.7618, 0.01029, 0.75, 0.01, 0.7382, 0.01029, 0.7265, 0.01116, 0.7148, 0.0126, 0.7032, 0.01461, 0.6917, 0.01719, 0.6803, 0.02033, 0.6691, 0.02403, 0.6582, 0.02827, 0.6474, 0.03304, 0.6369, 0.03834, 0.6266, 0.04415, 0.6167, 0.05045, 0.607, 0.05723, 0.5977, 0.06448, 0.5888, 0.07217, 0.5803, 0.08029, 0.5722, 0.08883, 0.5645, 0.09775, 0.5572, 0.107, 0.5504, 0.1167, 0.5441, 0.1266, 0.5383, 0.1369, 0.533, 0.1474, 0.5283, 0.1582, 0.524, 0.1691, 0.5203, 0.1803, 0.5172, 0.1917, 0.5146, 0.2032, 0.5126, 0.2148, 0.5112, 0.2265, 0.5103, 0.2382, 0.51, 0.25, 0.5103, 0.2618, 0.5112, 0.2735, 0.5126, 0.2852, 0.5146, 0.2968, 0.5172, 0.3083, 0.5203, 0.3197, 0.524, 0.3309, 0.5283, 0.3418, 0.533, 0.3526, 0.5383, 0.3631, 0.5441, 0.3734, 0.5504, 0.3833, 0.5572, 0.393, 0.5645, 0.4023, 0.5722, 0.4112, 0.5803, 0.4197, 0.5888, 0.4278, 0.5977, 0.4355, 0.607, 0.4428, 0.6167, 0.4496, 0.6266, 0.4559, 0.6369, 0.4617, 0.6474, 0.467, 0.6582, 0.4717, 0.6691, 0.476, 0.6803, 0.4797, 0.6917, 0.4828, 0.7032, 0.4854, 0.7148, 0.4874, 0.7265, 0.4888, 0.7382, 0.4897])
me_cylinder_001.update()
me_cylinder_002 = bpy.data.meshes.new('Cylinder.002')
me_cylinder_002.from_pydata([(0.0, 0.01385, -0.003325), (0.0, 0.01385, 0.003325), (0.0006793, 0.01383, -0.003325), (0.0006793, 0.01383, 0.003325), (0.001357, 0.01378, -0.003325), (0.001357, 0.01378, 0.003325), (0.002031, 0.0137, -0.003325), (0.002031, 0.0137, 0.003325), (0.002701, 0.01358, -0.003325), (0.002701, 0.01358, 0.003325), (0.003364, 0.01343, -0.003325), (0.003364, 0.01343, 0.003325), (0.004019, 0.01325, -0.003325), (0.004019, 0.01325, 0.003325), (0.004664, 0.01304, -0.003325), (0.004664, 0.01304, 0.003325), (0.005298, 0.01279, -0.003325), (0.005298, 0.01279, 0.003325), (0.00592, 0.01252, -0.003325), (0.00592, 0.01252, 0.003325), (0.006526, 0.01221, -0.003325), (0.006526, 0.01221, 0.003325), (0.007118, 0.01188, -0.003325), (0.007118, 0.01188, 0.003325), (0.007692, 0.01151, -0.003325), (0.007692, 0.01151, 0.003325), (0.008247, 0.01112, -0.003325), (0.008247, 0.01112, 0.003325), (0.008783, 0.0107, -0.003325), (0.008783, 0.0107, 0.003325), (0.009298, 0.01026, -0.003325), (0.009298, 0.01026, 0.003325), (0.00979, 0.00979, -0.003325), (0.00979, 0.00979, 0.003325), (0.01026, 0.009298, -0.003325), (0.01026, 0.009298, 0.003325), (0.0107, 0.008783, -0.003325), (0.0107, 0.008783, 0.003325), (0.01112, 0.008247, -0.003325), (0.01112, 0.008247, 0.003325), (0.01151, 0.007692, -0.003325), (0.01151, 0.007692, 0.003325), (0.01188, 0.007118, -0.003325), (0.01188, 0.007118, 0.003325), (0.01221, 0.006526, -0.003325), (0.01221, 0.006526, 0.003325), (0.01252, 0.00592, -0.003325), (0.01252, 0.00592, 0.003325), (0.01279, 0.005298, -0.003325), (0.01279, 0.005298, 0.003325), (0.01304, 0.004664, -0.003325), (0.01304, 0.004664, 0.003325), (0.01325, 0.004019, -0.003325), (0.01325, 0.004019, 0.003325), (0.01343, 0.003364, -0.003325), (0.01343, 0.003364, 0.003325), (0.01358, 0.002701, -0.003325), (0.01358, 0.002701, 0.003325), (0.0137, 0.002031, -0.003325), (0.0137, 0.002031, 0.003325), (0.01378, 0.001357, -0.003325), (0.01378, 0.001357, 0.003325), (0.01383, 0.0006793, -0.003325), (0.01383, 0.0006793, 0.003325), (0.01385, 0.0, -0.003325), (0.01385, 0.0, 0.003325), (0.01383, -0.0006793, -0.003325), (0.01383, -0.0006793, 0.003325), (0.01378, -0.001357, -0.003325), (0.01378, -0.001357, 0.003325), (0.0137, -0.002031, -0.003325), (0.0137, -0.002031, 0.003325), (0.01358, -0.002701, -0.003325), (0.01358, -0.002701, 0.003325), (0.01343, -0.003364, -0.003325), (0.01343, -0.003364, 0.003325), (0.01325, -0.004019, -0.003325), (0.01325, -0.004019, 0.003325), (0.01304, -0.004664, -0.003325), (0.01304, -0.004664, 0.003325), (0.01279, -0.005298, -0.003325), (0.01279, -0.005298, 0.003325), (0.01252, -0.00592, -0.003325), (0.01252, -0.00592, 0.003325), (0.01221, -0.006526, -0.003325), (0.01221, -0.006526, 0.003325), (0.01188, -0.007118, -0.003325), (0.01188, -0.007118, 0.003325), (0.01151, -0.007692, -0.003325), (0.01151, -0.007692, 0.003325), (0.01112, -0.008247, -0.003325), (0.01112, -0.008247, 0.003325), (0.0107, -0.008783, -0.003325), (0.0107, -0.008783, 0.003325), (0.01026, -0.009298, -0.003325), (0.01026, -0.009298, 0.003325), (0.00979, -0.00979, -0.003325), (0.00979, -0.00979, 0.003325), (0.009298, -0.01026, -0.003325), (0.009298, -0.01026, 0.003325), (0.008783, -0.0107, -0.003325), (0.008783, -0.0107, 0.003325), (0.008247, -0.01112, -0.003325), (0.008247, -0.01112, 0.003325), (0.007692, -0.01151, -0.003325), (0.007692, -0.01151, 0.003325), (0.007118, -0.01188, -0.003325), (0.007118, -0.01188, 0.003325), (0.006526, -0.01221, -0.003325), (0.006526, -0.01221, 0.003325), (0.00592, -0.01252, -0.003325), (0.00592, -0.01252, 0.003325), (0.005298, -0.01279, -0.003325), (0.005298, -0.01279, 0.003325), (0.004664, -0.01304, -0.003325), (0.004664, -0.01304, 0.003325), (0.004019, -0.01325, -0.003325), (0.004019, -0.01325, 0.003325), (0.003364, -0.01343, -0.003325), (0.003364, -0.01343, 0.003325), (0.002701, -0.01358, -0.003325), (0.002701, -0.01358, 0.003325), (0.002031, -0.0137, -0.003325), (0.002031, -0.0137, 0.003325), (0.001357, -0.01378, -0.003325), (0.001357, -0.01378, 0.003325), (0.0006793, -0.01383, -0.003325), (0.0006793, -0.01383, 0.003325), (0.0, -0.01385, -0.003325), (0.0, -0.01385, 0.003325), (-0.0006793, -0.01383, -0.003325), (-0.0006793, -0.01383, 0.003325), (-0.001357, -0.01378, -0.003325), (-0.001357, -0.01378, 0.003325), (-0.002031, -0.0137, -0.003325), (-0.002031, -0.0137, 0.003325), (-0.002701, -0.01358, -0.003325), (-0.002701, -0.01358, 0.003325), (-0.003364, -0.01343, -0.003325), (-0.003364, -0.01343, 0.003325), (-0.004019, -0.01325, -0.003325), (-0.004019, -0.01325, 0.003325), (-0.004664, -0.01304, -0.003325), (-0.004664, -0.01304, 0.003325), (-0.005298, -0.01279, -0.003325), (-0.005298, -0.01279, 0.003325), (-0.00592, -0.01252, -0.003325), (-0.00592, -0.01252, 0.003325), (-0.006526, -0.01221, -0.003325), (-0.006526, -0.01221, 0.003325), (-0.007118, -0.01188, -0.003325), (-0.007118, -0.01188, 0.003325), (-0.007692, -0.01151, -0.003325), (-0.007692, -0.01151, 0.003325), (-0.008247, -0.01112, -0.003325), (-0.008247, -0.01112, 0.003325), (-0.008783, -0.0107, -0.003325), (-0.008783, -0.0107, 0.003325), (-0.009298, -0.01026, -0.003325), (-0.009298, -0.01026, 0.003325), (-0.00979, -0.00979, -0.003325), (-0.00979, -0.00979, 0.003325), (-0.01026, -0.009298, -0.003325), (-0.01026, -0.009298, 0.003325), (-0.0107, -0.008783, -0.003325), (-0.0107, -0.008783, 0.003325), (-0.01112, -0.008247, -0.003325), (-0.01112, -0.008247, 0.003325), (-0.01151, -0.007692, -0.003325), (-0.01151, -0.007692, 0.003325), (-0.01188, -0.007118, -0.003325), (-0.01188, -0.007118, 0.003325), (-0.01221, -0.006526, -0.003325), (-0.01221, -0.006526, 0.003325), (-0.01252, -0.00592, -0.003325), (-0.01252, -0.00592, 0.003325), (-0.01279, -0.005298, -0.003325), (-0.01279, -0.005298, 0.003325), (-0.01304, -0.004664, -0.003325), (-0.01304, -0.004664, 0.003325), (-0.01325, -0.004019, -0.003325), (-0.01325, -0.004019, 0.003325), (-0.01343, -0.003364, -0.003325), (-0.01343, -0.003364, 0.003325), (-0.01358, -0.002701, -0.003325), (-0.01358, -0.002701, 0.003325), (-0.0137, -0.002031, -0.003325), (-0.0137, -0.002031, 0.003325), (-0.01378, -0.001357, -0.003325), (-0.01378, -0.001357, 0.003325), (-0.01383, -0.0006793, -0.003325), (-0.01383, -0.0006793, 0.003325), (-0.01385, 0.0, -0.003325), (-0.01385, 0.0, 0.003325), (-0.01383, 0.0006793, -0.003325), (-0.01383, 0.0006793, 0.003325), (-0.01378, 0.001357, -0.003325), (-0.01378, 0.001357, 0.003325), (-0.0137, 0.002031, -0.003325), (-0.0137, 0.002031, 0.003325), (-0.01358, 0.002701, -0.003325), (-0.01358, 0.002701, 0.003325), (-0.01343, 0.003364, -0.003325), (-0.01343, 0.003364, 0.003325), (-0.01325, 0.004019, -0.003325), (-0.01325, 0.004019, 0.003325), (-0.01304, 0.004664, -0.003325), (-0.01304, 0.004664, 0.003325), (-0.01279, 0.005298, -0.003325), (-0.01279, 0.005298, 0.003325), (-0.01252, 0.00592, -0.003325), (-0.01252, 0.00592, 0.003325), (-0.01221, 0.006526, -0.003325), (-0.01221, 0.006526, 0.003325), (-0.01188, 0.007118, -0.003325), (-0.01188, 0.007118, 0.003325), (-0.01151, 0.007692, -0.003325), (-0.01151, 0.007692, 0.003325), (-0.01112, 0.008247, -0.003325), (-0.01112, 0.008247, 0.003325), (-0.0107, 0.008783, -0.003325), (-0.0107, 0.008783, 0.003325), (-0.01026, 0.009298, -0.003325), (-0.01026, 0.009298, 0.003325), (-0.00979, 0.00979, -0.003325), (-0.00979, 0.00979, 0.003325), (-0.009298, 0.01026, -0.003325), (-0.009298, 0.01026, 0.003325), (-0.008783, 0.0107, -0.003325), (-0.008783, 0.0107, 0.003325), (-0.008247, 0.01112, -0.003325), (-0.008247, 0.01112, 0.003325), (-0.007692, 0.01151, -0.003325), (-0.007692, 0.01151, 0.003325), (-0.007118, 0.01188, -0.003325), (-0.007118, 0.01188, 0.003325), (-0.006526, 0.01221, -0.003325), (-0.006526, 0.01221, 0.003325), (-0.00592, 0.01252, -0.003325), (-0.00592, 0.01252, 0.003325), (-0.005298, 0.01279, -0.003325), (-0.005298, 0.01279, 0.003325), (-0.004664, 0.01304, -0.003325), (-0.004664, 0.01304, 0.003325), (-0.004019, 0.01325, -0.003325), (-0.004019, 0.01325, 0.003325), (-0.003364, 0.01343, -0.003325), (-0.003364, 0.01343, 0.003325), (-0.002701, 0.01358, -0.003325), (-0.002701, 0.01358, 0.003325), (-0.002031, 0.0137, -0.003325), (-0.002031, 0.0137, 0.003325), (-0.001357, 0.01378, -0.003325), (-0.001357, 0.01378, 0.003325), (-0.0006793, 0.01383, -0.003325), (-0.0006793, 0.01383, 0.003325)], [], [(0, 1, 3, 2), (2, 3, 5, 4), (4, 5, 7, 6), (6, 7, 9, 8), (8, 9, 11, 10), (10, 11, 13, 12), (12, 13, 15, 14), (14, 15, 17, 16), (16, 17, 19, 18), (18, 19, 21, 20), (20, 21, 23, 22), (22, 23, 25, 24), (24, 25, 27, 26), (26, 27, 29, 28), (28, 29, 31, 30), (30, 31, 33, 32), (32, 33, 35, 34), (34, 35, 37, 36), (36, 37, 39, 38), (38, 39, 41, 40), (40, 41, 43, 42), (42, 43, 45, 44), (44, 45, 47, 46), (46, 47, 49, 48), (48, 49, 51, 50), (50, 51, 53, 52), (52, 53, 55, 54), (54, 55, 57, 56), (56, 57, 59, 58), (58, 59, 61, 60), (60, 61, 63, 62), (62, 63, 65, 64), (64, 65, 67, 66), (66, 67, 69, 68), (68, 69, 71, 70), (70, 71, 73, 72), (72, 73, 75, 74), (74, 75, 77, 76), (76, 77, 79, 78), (78, 79, 81, 80), (80, 81, 83, 82), (82, 83, 85, 84), (84, 85, 87, 86), (86, 87, 89, 88), (88, 89, 91, 90), (90, 91, 93, 92), (92, 93, 95, 94), (94, 95, 97, 96), (96, 97, 99, 98), (98, 99, 101, 100), (100, 101, 103, 102), (102, 103, 105, 104), (104, 105, 107, 106), (106, 107, 109, 108), (108, 109, 111, 110), (110, 111, 113, 112), (112, 113, 115, 114), (114, 115, 117, 116), (116, 117, 119, 118), (118, 119, 121, 120), (120, 121, 123, 122), (122, 123, 125, 124), (124, 125, 127, 126), (126, 127, 129, 128), (128, 129, 131, 130), (130, 131, 133, 132), (132, 133, 135, 134), (134, 135, 137, 136), (136, 137, 139, 138), (138, 139, 141, 140), (140, 141, 143, 142), (142, 143, 145, 144), (144, 145, 147, 146), (146, 147, 149, 148), (148, 149, 151, 150), (150, 151, 153, 152), (152, 153, 155, 154), (154, 155, 157, 156), (156, 157, 159, 158), (158, 159, 161, 160), (160, 161, 163, 162), (162, 163, 165, 164), (164, 165, 167, 166), (166, 167, 169, 168), (168, 169, 171, 170), (170, 171, 173, 172), (172, 173, 175, 174), (174, 175, 177, 176), (176, 177, 179, 178), (178, 179, 181, 180), (180, 181, 183, 182), (182, 183, 185, 184), (184, 185, 187, 186), (186, 187, 189, 188), (188, 189, 191, 190), (190, 191, 193, 192), (192, 193, 195, 194), (194, 195, 197, 196), (196, 197, 199, 198), (198, 199, 201, 200), (200, 201, 203, 202), (202, 203, 205, 204), (204, 205, 207, 206), (206, 207, 209, 208), (208, 209, 211, 210), (210, 211, 213, 212), (212, 213, 215, 214), (214, 215, 217, 216), (216, 217, 219, 218), (218, 219, 221, 220), (220, 221, 223, 222), (222, 223, 225, 224), (224, 225, 227, 226), (226, 227, 229, 228), (228, 229, 231, 230), (230, 231, 233, 232), (232, 233, 235, 234), (234, 235, 237, 236), (236, 237, 239, 238), (238, 239, 241, 240), (240, 241, 243, 242), (242, 243, 245, 244), (244, 245, 247, 246), (246, 247, 249, 248), (248, 249, 251, 250), (250, 251, 253, 252), (3, 1, 255, 253, 251, 249, 247, 245, 243, 241, 239, 237, 235, 233, 231, 229, 227, 225, 223, 221, 219, 217, 215, 213, 211, 209, 207, 205, 203, 201, 199, 197, 195, 193, 191, 189, 187, 185, 183, 181, 179, 177, 175, 173, 171, 169, 167, 165, 163, 161, 159, 157, 155, 153, 151, 149, 147, 145, 143, 141, 139, 137, 135, 133, 131, 129, 127, 125, 123, 121, 119, 117, 115, 113, 111, 109, 107, 105, 103, 101, 99, 97, 95, 93, 91, 89, 87, 85, 83, 81, 79, 77, 75, 73, 71, 69, 67, 65, 63, 61, 59, 57, 55, 53, 51, 49, 47, 45, 43, 41, 39, 37, 35, 33, 31, 29, 27, 25, 23, 21, 19, 17, 15, 13, 11, 9, 7, 5), (252, 253, 255, 254), (254, 255, 1, 0), (0, 2, 4, 6, 8, 10, 12, 14, 16, 18, 20, 22, 24, 26, 28, 30, 32, 34, 36, 38, 40, 42, 44, 46, 48, 50, 52, 54, 56, 58, 60, 62, 64, 66, 68, 70, 72, 74, 76, 78, 80, 82, 84, 86, 88, 90, 92, 94, 96, 98, 100, 102, 104, 106, 108, 110, 112, 114, 116, 118, 120, 122, 124, 126, 128, 130, 132, 134, 136, 138, 140, 142, 144, 146, 148, 150, 152, 154, 156, 158, 160, 162, 164, 166, 168, 170, 172, 174, 176, 178, 180, 182, 184, 186, 188, 190, 192, 194, 196, 198, 200, 202, 204, 206, 208, 210, 212, 214, 216, 218, 220, 222, 224, 226, 228, 230, 232, 234, 236, 238, 240, 242, 244, 246, 248, 250, 252, 254)])
_uv = me_cylinder_002.uv_layers.new(name='UVMap')
_uv.uv.foreach_set('vector', [1.0, 0.5, 1.0, 1.0, 0.9922, 1.0, 0.9922, 0.5, 0.9922, 0.5, 0.9922, 1.0, 0.9844, 1.0, 0.9844, 0.5, 0.9844, 0.5, 0.9844, 1.0, 0.9766, 1.0, 0.9766, 0.5, 0.9766, 0.5, 0.9766, 1.0, 0.9688, 1.0, 0.9688, 0.5, 0.9688, 0.5, 0.9688, 1.0, 0.9609, 1.0, 0.9609, 0.5, 0.9609, 0.5, 0.9609, 1.0, 0.9531, 1.0, 0.9531, 0.5, 0.9531, 0.5, 0.9531, 1.0, 0.9453, 1.0, 0.9453, 0.5, 0.9453, 0.5, 0.9453, 1.0, 0.9375, 1.0, 0.9375, 0.5, 0.9375, 0.5, 0.9375, 1.0, 0.9297, 1.0, 0.9297, 0.5, 0.9297, 0.5, 0.9297, 1.0, 0.9219, 1.0, 0.9219, 0.5, 0.9219, 0.5, 0.9219, 1.0, 0.9141, 1.0, 0.9141, 0.5, 0.9141, 0.5, 0.9141, 1.0, 0.9062, 1.0, 0.9062, 0.5, 0.9062, 0.5, 0.9062, 1.0, 0.8984, 1.0, 0.8984, 0.5, 0.8984, 0.5, 0.8984, 1.0, 0.8906, 1.0, 0.8906, 0.5, 0.8906, 0.5, 0.8906, 1.0, 0.8828, 1.0, 0.8828, 0.5, 0.8828, 0.5, 0.8828, 1.0, 0.875, 1.0, 0.875, 0.5, 0.875, 0.5, 0.875, 1.0, 0.8672, 1.0, 0.8672, 0.5, 0.8672, 0.5, 0.8672, 1.0, 0.8594, 1.0, 0.8594, 0.5, 0.8594, 0.5, 0.8594, 1.0, 0.8516, 1.0, 0.8516, 0.5, 0.8516, 0.5, 0.8516, 1.0, 0.8438, 1.0, 0.8438, 0.5, 0.8438, 0.5, 0.8438, 1.0, 0.8359, 1.0, 0.8359, 0.5, 0.8359, 0.5, 0.8359, 1.0, 0.8281, 1.0, 0.8281, 0.5, 0.8281, 0.5, 0.8281, 1.0, 0.8203, 1.0, 0.8203, 0.5, 0.8203, 0.5, 0.8203, 1.0, 0.8125, 1.0, 0.8125, 0.5, 0.8125, 0.5, 0.8125, 1.0, 0.8047, 1.0, 0.8047, 0.5, 0.8047, 0.5, 0.8047, 1.0, 0.7969, 1.0, 0.7969, 0.5, 0.7969, 0.5, 0.7969, 1.0, 0.7891, 1.0, 0.7891, 0.5, 0.7891, 0.5, 0.7891, 1.0, 0.7812, 1.0, 0.7812, 0.5, 0.7812, 0.5, 0.7812, 1.0, 0.7734, 1.0, 0.7734, 0.5, 0.7734, 0.5, 0.7734, 1.0, 0.7656, 1.0, 0.7656, 0.5, 0.7656, 0.5, 0.7656, 1.0, 0.7578, 1.0, 0.7578, 0.5, 0.7578, 0.5, 0.7578, 1.0, 0.75, 1.0, 0.75, 0.5, 0.75, 0.5, 0.75, 1.0, 0.7422, 1.0, 0.7422, 0.5, 0.7422, 0.5, 0.7422, 1.0, 0.7344, 1.0, 0.7344, 0.5, 0.7344, 0.5, 0.7344, 1.0, 0.7266, 1.0, 0.7266, 0.5, 0.7266, 0.5, 0.7266, 1.0, 0.7188, 1.0, 0.7188, 0.5, 0.7188, 0.5, 0.7188, 1.0, 0.7109, 1.0, 0.7109, 0.5, 0.7109, 0.5, 0.7109, 1.0, 0.7031, 1.0, 0.7031, 0.5, 0.7031, 0.5, 0.7031, 1.0, 0.6953, 1.0, 0.6953, 0.5, 0.6953, 0.5, 0.6953, 1.0, 0.6875, 1.0, 0.6875, 0.5, 0.6875, 0.5, 0.6875, 1.0, 0.6797, 1.0, 0.6797, 0.5, 0.6797, 0.5, 0.6797, 1.0, 0.6719, 1.0, 0.6719, 0.5, 0.6719, 0.5, 0.6719, 1.0, 0.6641, 1.0, 0.6641, 0.5, 0.6641, 0.5, 0.6641, 1.0, 0.6562, 1.0, 0.6562, 0.5, 0.6562, 0.5, 0.6562, 1.0, 0.6484, 1.0, 0.6484, 0.5, 0.6484, 0.5, 0.6484, 1.0, 0.6406, 1.0, 0.6406, 0.5, 0.6406, 0.5, 0.6406, 1.0, 0.6328, 1.0, 0.6328, 0.5, 0.6328, 0.5, 0.6328, 1.0, 0.625, 1.0, 0.625, 0.5, 0.625, 0.5, 0.625, 1.0, 0.6172, 1.0, 0.6172, 0.5, 0.6172, 0.5, 0.6172, 1.0, 0.6094, 1.0, 0.6094, 0.5, 0.6094, 0.5, 0.6094, 1.0, 0.6016, 1.0, 0.6016, 0.5, 0.6016, 0.5, 0.6016, 1.0, 0.5938, 1.0, 0.5938, 0.5, 0.5938, 0.5, 0.5938, 1.0, 0.5859, 1.0, 0.5859, 0.5, 0.5859, 0.5, 0.5859, 1.0, 0.5781, 1.0, 0.5781, 0.5, 0.5781, 0.5, 0.5781, 1.0, 0.5703, 1.0, 0.5703, 0.5, 0.5703, 0.5, 0.5703, 1.0, 0.5625, 1.0, 0.5625, 0.5, 0.5625, 0.5, 0.5625, 1.0, 0.5547, 1.0, 0.5547, 0.5, 0.5547, 0.5, 0.5547, 1.0, 0.5469, 1.0, 0.5469, 0.5, 0.5469, 0.5, 0.5469, 1.0, 0.5391, 1.0, 0.5391, 0.5, 0.5391, 0.5, 0.5391, 1.0, 0.5312, 1.0, 0.5312, 0.5, 0.5312, 0.5, 0.5312, 1.0, 0.5234, 1.0, 0.5234, 0.5, 0.5234, 0.5, 0.5234, 1.0, 0.5156, 1.0, 0.5156, 0.5, 0.5156, 0.5, 0.5156, 1.0, 0.5078, 1.0, 0.5078, 0.5, 0.5078, 0.5, 0.5078, 1.0, 0.5, 1.0, 0.5, 0.5, 0.5, 0.5, 0.5, 1.0, 0.4922, 1.0, 0.4922, 0.5, 0.4922, 0.5, 0.4922, 1.0, 0.4844, 1.0, 0.4844, 0.5, 0.4844, 0.5, 0.4844, 1.0, 0.4766, 1.0, 0.4766, 0.5, 0.4766, 0.5, 0.4766, 1.0, 0.4688, 1.0, 0.4688, 0.5, 0.4688, 0.5, 0.4688, 1.0, 0.4609, 1.0, 0.4609, 0.5, 0.4609, 0.5, 0.4609, 1.0, 0.4531, 1.0, 0.4531, 0.5, 0.4531, 0.5, 0.4531, 1.0, 0.4453, 1.0, 0.4453, 0.5, 0.4453, 0.5, 0.4453, 1.0, 0.4375, 1.0, 0.4375, 0.5, 0.4375, 0.5, 0.4375, 1.0, 0.4297, 1.0, 0.4297, 0.5, 0.4297, 0.5, 0.4297, 1.0, 0.4219, 1.0, 0.4219, 0.5, 0.4219, 0.5, 0.4219, 1.0, 0.4141, 1.0, 0.4141, 0.5, 0.4141, 0.5, 0.4141, 1.0, 0.4062, 1.0, 0.4062, 0.5, 0.4062, 0.5, 0.4062, 1.0, 0.3984, 1.0, 0.3984, 0.5, 0.3984, 0.5, 0.3984, 1.0, 0.3906, 1.0, 0.3906, 0.5, 0.3906, 0.5, 0.3906, 1.0, 0.3828, 1.0, 0.3828, 0.5, 0.3828, 0.5, 0.3828, 1.0, 0.375, 1.0, 0.375, 0.5, 0.375, 0.5, 0.375, 1.0, 0.3672, 1.0, 0.3672, 0.5, 0.3672, 0.5, 0.3672, 1.0, 0.3594, 1.0, 0.3594, 0.5, 0.3594, 0.5, 0.3594, 1.0, 0.3516, 1.0, 0.3516, 0.5, 0.3516, 0.5, 0.3516, 1.0, 0.3438, 1.0, 0.3438, 0.5, 0.3438, 0.5, 0.3438, 1.0, 0.3359, 1.0, 0.3359, 0.5, 0.3359, 0.5, 0.3359, 1.0, 0.3281, 1.0, 0.3281, 0.5, 0.3281, 0.5, 0.3281, 1.0, 0.3203, 1.0, 0.3203, 0.5, 0.3203, 0.5, 0.3203, 1.0, 0.3125, 1.0, 0.3125, 0.5, 0.3125, 0.5, 0.3125, 1.0, 0.3047, 1.0, 0.3047, 0.5, 0.3047, 0.5, 0.3047, 1.0, 0.2969, 1.0, 0.2969, 0.5, 0.2969, 0.5, 0.2969, 1.0, 0.2891, 1.0, 0.2891, 0.5, 0.2891, 0.5, 0.2891, 1.0, 0.2812, 1.0, 0.2812, 0.5, 0.2812, 0.5, 0.2812, 1.0, 0.2734, 1.0, 0.2734, 0.5, 0.2734, 0.5, 0.2734, 1.0, 0.2656, 1.0, 0.2656, 0.5, 0.2656, 0.5, 0.2656, 1.0, 0.2578, 1.0, 0.2578, 0.5, 0.2578, 0.5, 0.2578, 1.0, 0.25, 1.0, 0.25, 0.5, 0.25, 0.5, 0.25, 1.0, 0.2422, 1.0, 0.2422, 0.5, 0.2422, 0.5, 0.2422, 1.0, 0.2344, 1.0, 0.2344, 0.5, 0.2344, 0.5, 0.2344, 1.0, 0.2266, 1.0, 0.2266, 0.5, 0.2266, 0.5, 0.2266, 1.0, 0.2188, 1.0, 0.2188, 0.5, 0.2188, 0.5, 0.2188, 1.0, 0.2109, 1.0, 0.2109, 0.5, 0.2109, 0.5, 0.2109, 1.0, 0.2031, 1.0, 0.2031, 0.5, 0.2031, 0.5, 0.2031, 1.0, 0.1953, 1.0, 0.1953, 0.5, 0.1953, 0.5, 0.1953, 1.0, 0.1875, 1.0, 0.1875, 0.5, 0.1875, 0.5, 0.1875, 1.0, 0.1797, 1.0, 0.1797, 0.5, 0.1797, 0.5, 0.1797, 1.0, 0.1719, 1.0, 0.1719, 0.5, 0.1719, 0.5, 0.1719, 1.0, 0.1641, 1.0, 0.1641, 0.5, 0.1641, 0.5, 0.1641, 1.0, 0.1562, 1.0, 0.1562, 0.5, 0.1562, 0.5, 0.1562, 1.0, 0.1484, 1.0, 0.1484, 0.5, 0.1484, 0.5, 0.1484, 1.0, 0.1406, 1.0, 0.1406, 0.5, 0.1406, 0.5, 0.1406, 1.0, 0.1328, 1.0, 0.1328, 0.5, 0.1328, 0.5, 0.1328, 1.0, 0.125, 1.0, 0.125, 0.5, 0.125, 0.5, 0.125, 1.0, 0.1172, 1.0, 0.1172, 0.5, 0.1172, 0.5, 0.1172, 1.0, 0.1094, 1.0, 0.1094, 0.5, 0.1094, 0.5, 0.1094, 1.0, 0.1016, 1.0, 0.1016, 0.5, 0.1016, 0.5, 0.1016, 1.0, 0.09375, 1.0, 0.09375, 0.5, 0.09375, 0.5, 0.09375, 1.0, 0.08594, 1.0, 0.08594, 0.5, 0.08594, 0.5, 0.08594, 1.0, 0.07812, 1.0, 0.07812, 0.5, 0.07812, 0.5, 0.07812, 1.0, 0.07031, 1.0, 0.07031, 0.5, 0.07031, 0.5, 0.07031, 1.0, 0.0625, 1.0, 0.0625, 0.5, 0.0625, 0.5, 0.0625, 1.0, 0.05469, 1.0, 0.05469, 0.5, 0.05469, 0.5, 0.05469, 1.0, 0.04688, 1.0, 0.04688, 0.5, 0.04688, 0.5, 0.04688, 1.0, 0.03906, 1.0, 0.03906, 0.5, 0.03906, 0.5, 0.03906, 1.0, 0.03125, 1.0, 0.03125, 0.5, 0.03125, 0.5, 0.03125, 1.0, 0.02344, 1.0, 0.02344, 0.5, 0.02344, 0.5, 0.02344, 1.0, 0.01562, 1.0, 0.01562, 0.5, 0.2618, 0.4897, 0.25, 0.49, 0.2382, 0.4897, 0.2265, 0.4888, 0.2148, 0.4874, 0.2032, 0.4854, 0.1917, 0.4828, 0.1803, 0.4797, 0.1691, 0.476, 0.1582, 0.4717, 0.1474, 0.467, 0.1369, 0.4617, 0.1266, 0.4559, 0.1167, 0.4496, 0.107, 0.4428, 0.09775, 0.4355, 0.08883, 0.4278, 0.08029, 0.4197, 0.07217, 0.4112, 0.06448, 0.4023, 0.05723, 0.393, 0.05045, 0.3833, 0.04415, 0.3734, 0.03834, 0.3631, 0.03304, 0.3526, 0.02827, 0.3418, 0.02403, 0.3309, 0.02033, 0.3197, 0.01719, 0.3083, 0.01461, 0.2968, 0.0126, 0.2852, 0.01116, 0.2735, 0.01029, 0.2618, 0.01, 0.25, 0.01029, 0.2382, 0.01116, 0.2265, 0.0126, 0.2148, 0.01461, 0.2032, 0.01719, 0.1917, 0.02033, 0.1803, 0.02403, 0.1691, 0.02827, 0.1582, 0.03304, 0.1474, 0.03834, 0.1369, 0.04415, 0.1266, 0.05045, 0.1167, 0.05723, 0.107, 0.06448, 0.09775, 0.07217, 0.08883, 0.08029, 0.08029, 0.08883, 0.07217, 0.09775, 0.06448, 0.107, 0.05723, 0.1167, 0.05045, 0.1266, 0.04415, 0.1369, 0.03834, 0.1474, 0.03304, 0.1582, 0.02827, 0.1691, 0.02403, 0.1803, 0.02033, 0.1917, 0.01719, 0.2032, 0.01461, 0.2148, 0.0126, 0.2265, 0.01116, 0.2382, 0.01029, 0.25, 0.01, 0.2618, 0.01029, 0.2735, 0.01116, 0.2852, 0.0126, 0.2968, 0.01461, 0.3083, 0.01719, 0.3197, 0.02033, 0.3309, 0.02403, 0.3418, 0.02827, 0.3526, 0.03304, 0.3631, 0.03834, 0.3734, 0.04415, 0.3833, 0.05045, 0.393, 0.05723, 0.4023, 0.06448, 0.4112, 0.07217, 0.4197, 0.08029, 0.4278, 0.08883, 0.4355, 0.09775, 0.4428, 0.107, 0.4496, 0.1167, 0.4559, 0.1266, 0.4617, 0.1369, 0.467, 0.1474, 0.4717, 0.1582, 0.476, 0.1691, 0.4797, 0.1803, 0.4828, 0.1917, 0.4854, 0.2032, 0.4874, 0.2148, 0.4888, 0.2265, 0.4897, 0.2382, 0.49, 0.25, 0.4897, 0.2618, 0.4888, 0.2735, 0.4874, 0.2852, 0.4854, 0.2968, 0.4828, 0.3083, 0.4797, 0.3197, 0.476, 0.3309, 0.4717, 0.3418, 0.467, 0.3526, 0.4617, 0.3631, 0.4559, 0.3734, 0.4496, 0.3833, 0.4428, 0.393, 0.4355, 0.4023, 0.4278, 0.4112, 0.4197, 0.4197, 0.4112, 0.4278, 0.4023, 0.4355, 0.393, 0.4428, 0.3833, 0.4496, 0.3734, 0.4559, 0.3631, 0.4617, 0.3526, 0.467, 0.3418, 0.4717, 0.3309, 0.476, 0.3197, 0.4797, 0.3083, 0.4828, 0.2968, 0.4854, 0.2852, 0.4874, 0.2735, 0.4888, 0.01562, 0.5, 0.01562, 1.0, 0.007812, 1.0, 0.007812, 0.5, 0.007812, 0.5, 0.007812, 1.0, 0.0, 1.0, 0.0, 0.5, 0.75, 0.49, 0.7618, 0.4897, 0.7735, 0.4888, 0.7852, 0.4874, 0.7968, 0.4854, 0.8083, 0.4828, 0.8197, 0.4797, 0.8309, 0.476, 0.8418, 0.4717, 0.8526, 0.467, 0.8631, 0.4617, 0.8734, 0.4559, 0.8833, 0.4496, 0.893, 0.4428, 0.9023, 0.4355, 0.9112, 0.4278, 0.9197, 0.4197, 0.9278, 0.4112, 0.9355, 0.4023, 0.9428, 0.393, 0.9496, 0.3833, 0.9559, 0.3734, 0.9617, 0.3631, 0.967, 0.3526, 0.9717, 0.3418, 0.976, 0.3309, 0.9797, 0.3197, 0.9828, 0.3083, 0.9854, 0.2968, 0.9874, 0.2852, 0.9888, 0.2735, 0.9897, 0.2618, 0.99, 0.25, 0.9897, 0.2382, 0.9888, 0.2265, 0.9874, 0.2148, 0.9854, 0.2032, 0.9828, 0.1917, 0.9797, 0.1803, 0.976, 0.1691, 0.9717, 0.1582, 0.967, 0.1474, 0.9617, 0.1369, 0.9559, 0.1266, 0.9496, 0.1167, 0.9428, 0.107, 0.9355, 0.09775, 0.9278, 0.08883, 0.9197, 0.08029, 0.9112, 0.07217, 0.9023, 0.06448, 0.893, 0.05723, 0.8833, 0.05045, 0.8734, 0.04415, 0.8631, 0.03834, 0.8526, 0.03304, 0.8418, 0.02827, 0.8309, 0.02403, 0.8197, 0.02033, 0.8083, 0.01719, 0.7968, 0.01461, 0.7852, 0.0126, 0.7735, 0.01116, 0.7618, 0.01029, 0.75, 0.01, 0.7382, 0.01029, 0.7265, 0.01116, 0.7148, 0.0126, 0.7032, 0.01461, 0.6917, 0.01719, 0.6803, 0.02033, 0.6691, 0.02403, 0.6582, 0.02827, 0.6474, 0.03304, 0.6369, 0.03834, 0.6266, 0.04415, 0.6167, 0.05045, 0.607, 0.05723, 0.5977, 0.06448, 0.5888, 0.07217, 0.5803, 0.08029, 0.5722, 0.08883, 0.5645, 0.09775, 0.5572, 0.107, 0.5504, 0.1167, 0.5441, 0.1266, 0.5383, 0.1369, 0.533, 0.1474, 0.5283, 0.1582, 0.524, 0.1691, 0.5203, 0.1803, 0.5172, 0.1917, 0.5146, 0.2032, 0.5126, 0.2148, 0.5112, 0.2265, 0.5103, 0.2382, 0.51, 0.25, 0.5103, 0.2618, 0.5112, 0.2735, 0.5126, 0.2852, 0.5146, 0.2968, 0.5172, 0.3083, 0.5203, 0.3197, 0.524, 0.3309, 0.5283, 0.3418, 0.533, 0.3526, 0.5383, 0.3631, 0.5441, 0.3734, 0.5504, 0.3833, 0.5572, 0.393, 0.5645, 0.4023, 0.5722, 0.4112, 0.5803, 0.4197, 0.5888, 0.4278, 0.5977, 0.4355, 0.607, 0.4428, 0.6167, 0.4496, 0.6266, 0.4559, 0.6369, 0.4617, 0.6474, 0.467, 0.6582, 0.4717, 0.6691, 0.476, 0.6803, 0.4797, 0.6917, 0.4828, 0.7032, 0.4854, 0.7148, 0.4874, 0.7265, 0.4888, 0.7382, 0.4897])
me_cylinder_002.update()
me_cube_002 = bpy.data.meshes.new('Cube.002')
me_cube_002.from_pydata([(-0.001975, -0.001975, -0.001975), (-0.001975, -0.001975, 0.001975), (-0.001975, 0.001975, -0.001975), (-0.001975, 0.001975, 0.001975), (0.001975, -0.001975, -0.001975), (0.001975, -0.001975, 0.001975), (0.001975, 0.001975, -0.001975), (0.001975, 0.001975, 0.001975)], [], [(0, 1, 3, 2), (2, 3, 7, 6), (6, 7, 5, 4), (4, 5, 1, 0), (2, 6, 4, 0), (7, 3, 1, 5)])
_uv = me_cube_002.uv_layers.new(name='UVMap')
_uv.uv.foreach_set('vector', [0.375, 0.0, 0.625, 0.0, 0.625, 0.25, 0.375, 0.25, 0.375, 0.25, 0.625, 0.25, 0.625, 0.5, 0.375, 0.5, 0.375, 0.5, 0.625, 0.5, 0.625, 0.75, 0.375, 0.75, 0.375, 0.75, 0.625, 0.75, 0.625, 1.0, 0.375, 1.0, 0.125, 0.5, 0.375, 0.5, 0.375, 0.75, 0.125, 0.75, 0.625, 0.5, 0.875, 0.5, 0.875, 0.75, 0.625, 0.75])
me_cube_002.update()

# ---- objects
ob_base = bpy.data.objects.new('Base', me_cube)
ob_monitor = bpy.data.objects.new('Monitor', me_cube_005)
ob_monitor_back_2 = bpy.data.objects.new('Monitor-Back-2', me_cube_006)
ob_monitor_back_1 = bpy.data.objects.new('Monitor-Back-1', me_cube_007)
ob_cube = bpy.data.objects.new('Cube', me_cube_001)
ob_cylinder = bpy.data.objects.new('Cylinder', me_cylinder_001)
ob_cylinder_001 = bpy.data.objects.new('Cylinder.001', me_cylinder_002)
ob_cube_001 = bpy.data.objects.new('Cube.001', me_cube_002)

# ---- transforms, parenting, visibility, modifiers, constraints
ob_base.location = (0.00267, 0.0, 0.0125)
ob_base.scale = (0.0165, 0.06, 0.0075)
ob_base.lock_rotations_4d = False
ob_base.empty_display_type = 'ARROWS'
ob_base.lineart.crease_threshold = 0.0
_m = ob_base.modifiers.new('Boolean.003', 'BOOLEAN')
_m.object = ob_monitor
_m = ob_base.modifiers.new('Boolean.008', 'BOOLEAN')
_m.object = ob_monitor_back_1
_m = ob_base.modifiers.new('Boolean.007', 'BOOLEAN')
_m.object = ob_cube
_m = ob_base.modifiers.new('Boolean', 'BOOLEAN')
_m.object = ob_cylinder
_m = ob_base.modifiers.new('Boolean.001', 'BOOLEAN')
_m.object = ob_cylinder_001
_m = ob_base.modifiers.new('Boolean.002', 'BOOLEAN')
_m.object = ob_cube_001
ob_monitor.location = (0.000751, -9.108e-05, -0.1679)
ob_monitor.scale = (0.00925, 0.4461, 0.1829)
ob_monitor.lock_rotations_4d = False
ob_monitor.empty_display_type = 'ARROWS'
ob_monitor.display_type = 'WIRE'
ob_monitor.lineart.crease_threshold = 0.0
ob_monitor_back_2.location = (0.02351, -9.108e-05, -0.2133)
ob_monitor_back_2.scale = (0.01351, 0.1885, 0.1374)
ob_monitor_back_2.lock_rotations_4d = False
ob_monitor_back_2.empty_display_type = 'ARROWS'
ob_monitor_back_2.display_type = 'WIRE'
ob_monitor_back_2.lineart.crease_threshold = 0.0
ob_monitor_back_1.location = (0.0235, 0.01562, -0.03058)
ob_monitor_back_1.scale = (0.3971, 5.083, 1.341)
ob_monitor_back_1.display_type = 'WIRE'
ob_cube.location = (-0.0135, 0.03703, -0.195)
ob_cube.scale = (1.004, 81.8, 40.0)
ob_cube.display_type = 'WIRE'
ob_cylinder.location = (0.0213, 0.0, -0.002265)
ob_cylinder.rotation_euler = (0.0, 1.27, 0.0)
ob_cylinder.display_type = 'WIRE'
ob_cylinder_001.location = (0.02825, 2.429e-17, -0.02472)
ob_cylinder_001.rotation_euler = (0.0, -0.301, 0.0)
ob_cylinder_001.scale = (0.1427, 0.1427, 3.008)
ob_cylinder_001.display_type = 'WIRE'
ob_cube_001.location = (0.03051, 0.0, -0.02402)
ob_cube_001.rotation_euler = (0.0, -0.301, 0.0)
ob_cube_001.scale = (1.0, 1.0, 5.063)
ob_cube_001.display_type = 'WIRE'

# ---- collection membership
scene.collection.objects.link(ob_base)
scene.collection.objects.link(ob_monitor)
scene.collection.objects.link(ob_monitor_back_2)
scene.collection.objects.link(ob_monitor_back_1)
scene.collection.objects.link(ob_cube)
scene.collection.objects.link(ob_cylinder)
scene.collection.objects.link(ob_cylinder_001)
scene.collection.objects.link(ob_cube_001)

# ---- scene / render settings (as saved in the file)
scene.frame_start = 1; scene.frame_end = 250; scene.frame_set(0)
scene.render.engine = 'BLENDER_EEVEE_NEXT'
scene.cycles.sampling_pattern = 'TABULATED_SOBOL'
scene.cycles.use_light_tree = False
scene.view_settings.view_transform = 'Filmic'
bpy.context.view_layer.update()

# ---- added for rendering (the .blend has no active camera and no usable light): camera, sun
cam_auto = bpy.data.cameras.new('AutoCamera')
cam_auto.lens = 50.0
cam_auto.sensor_width = 36.0
cam_auto.clip_end = 1000.0
ob_auto_camera = bpy.data.objects.new('AutoCamera', cam_auto)
scene.collection.objects.link(ob_auto_camera)
ob_auto_camera.location = (0.843871, -0.961707, 0.500441)
ob_auto_camera.rotation_euler = (1.09748, -7.21219e-08, 0.694738)
scene.camera = ob_auto_camera
light_auto_sun = bpy.data.lights.new('AutoSun', 'SUN')
light_auto_sun.energy = 3.0
light_auto_sun.angle = 0.0523599
ob_auto_sun = bpy.data.objects.new('AutoSun', light_auto_sun)
scene.collection.objects.link(ob_auto_sun)
ob_auto_sun.rotation_euler = (0.872665, 0.174533, 0.523599)
bpy.context.view_layer.update()
